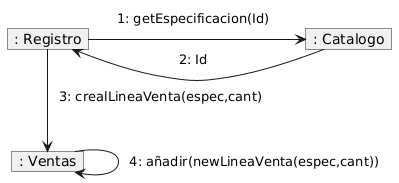

The diagram above was rendered by PlantUML. Its source (embedded in the PNG):
@startuml
skinparam noteBackgroundColor transparent
skinparam noteBorderColor transparent
hide members

object ": Registro" as registro
object ": Catalogo" as catalogo
object ": Ventas" as ventas

registro -r-> catalogo
note on link
    1: getEspecificacion(Id)
end note

catalogo -r-> registro 
note on link
    2: Id
end note

registro -d-> ventas
note on link
    3: crealLineaVenta(espec,cant)
end note

ventas -d-> ventas
note on link
    4: añadir(newLineaVenta(espec,cant))
end note
@enduml